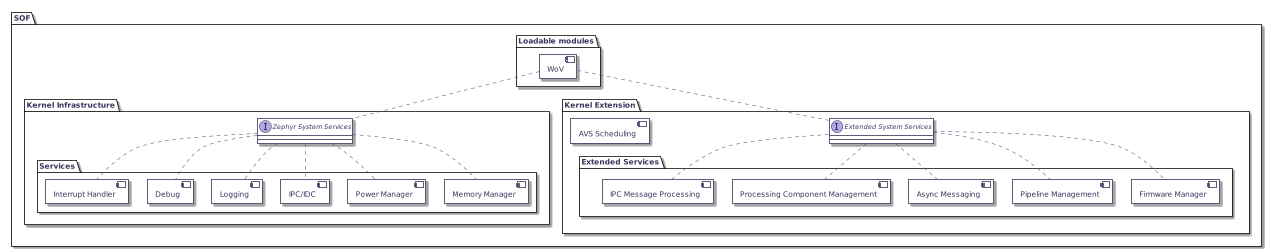

The diagram above was rendered by PlantUML. Its source (embedded in the PNG):
@startuml
hidefootbox
skinparam componentStyle uml2

skinparam defaultFontColor	#33335b

skinparam rectangle {
	color		#d6d6de
	backgroundColor	#ffffff
}

skinparam component {
	backgroundColor	#ffffff
	borderColor	#33335b
	arrowColor	#f05772
}

skinparam interface {
	backgroundColor	#ffffff
	borderColor	#f05772
}

skinparam class {
	backgroundColor	#ffffff
	borderColor	#33335b
	arrowColor	#f05772
}
skinparam stereotypeCBackgroundColor	#6fccdd

skinparam sequence {
	arrowColor		#4a4a86
	lifeLineBorderColor	#f05772
	groupBorderColor	#a1a1ca
	boxBorderColor		#a1a1ca
	dividerBorderColor	#d6d6de
	dividerBorderThickness	1
}
skinparam participant {
	borderColor		#33335b
	backgroundColor		#ffffff
}
skinparam actor {
	borderColor		#33335b
	backgroundColor		#ffffff
}

skinparam state {
	borderColor		#33335b
	backgroundColor		#ffffff
}

skinparam node {
	backgroundColor		#ffffff
}

skinparam note {
	backgroundColor 	#f6ed80
	borderColor		#d6d6de
}
allowmixing

scale max 1280 width

package "SOF" {
  package "Kernel Infrastructure" {
    interface "Zephyr System Services" as SS

    package "Services" {
        component "Memory Manager" as MEMORY_MANAGER
        component "Power Manager" as POWER_MANAGER
        component "IPC/IDC" as IXC
        component "Logging" as LOGGING
        component "Debug" as DEBUG
        component "Interrupt Handler" as INTERRUPT_HANDLER
    }

    SS .down. MEMORY_MANAGER
    SS .down. POWER_MANAGER
    SS .down. IXC
    SS .down. LOGGING
    SS .down. DEBUG
    SS .down. INTERRUPT_HANDLER
  }

  package "Kernel Extension" {
    interface "Extended System Services" as ESS

    component "AVS Scheduling" as AVS_Scheduling

    package "Extended Services" as EXTENDED_SERVICES {
          component "Firmware Manager" as FIRMWARE_MANAGEMENT
          component "Pipeline Management" as PIPELINE_MANAGEMENT
          component "Async Messaging" as ASYNC_MESSAGING
          component "Processing Component Management" as COMPONENT_MANAGEMENT
          component "IPC Message Processing" as IPC_MESSAGE_PROCESSING
    }

    ESS .down. FIRMWARE_MANAGEMENT
    ESS .down. PIPELINE_MANAGEMENT
    ESS .down. ASYNC_MESSAGING
    ESS .down. IPC_MESSAGE_PROCESSING
    ESS .down. COMPONENT_MANAGEMENT

    AVS_Scheduling -[hidden]down- EXTENDED_SERVICES
  }

  package "Loadable modules" {
      component "WoV" as WOV

      WOV .down. SS
      WOV .down. ESS
  }
}

@enduml